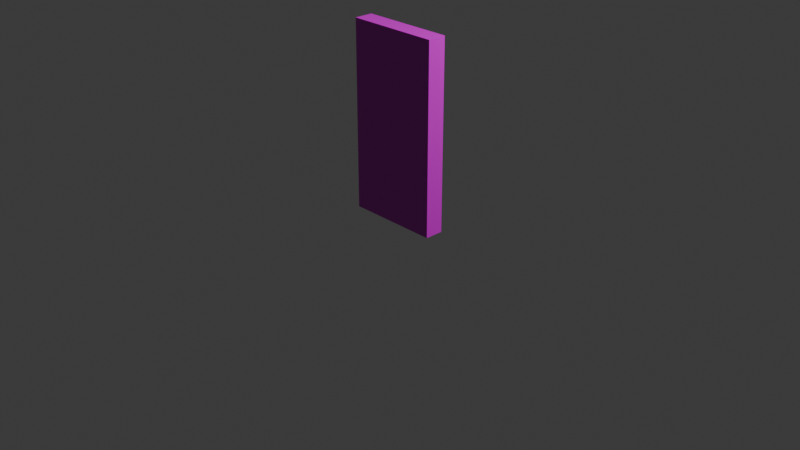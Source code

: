 # Source: wall_1m.blend  (saved by Blender 4.4.32; exported with 4.5.12 LTS)
import bpy
from mathutils import Matrix  # noqa: F401  (used for matrix-valued properties, if any)

bpy.ops.wm.read_factory_settings(use_empty=True)
scene = bpy.context.scene
scene.name = 'Scene'

# ---- collections
col_collection = bpy.data.collections.new('Collection'); scene.collection.children.link(col_collection)

# ---- images (referenced by path relative to the original .blend; pixels are not part of the script)
import os
ASSET_DIR = os.environ.get("B2B_ASSET_DIR", "")  # directory of the original .blend (textures are referenced by path, not embedded)
HERE = os.path.dirname(os.path.abspath(__file__))  # packed textures are extracted next to this script under _unpacked/

def load_image(name, relpath, width, height, colorspace="sRGB"):
    """Load a texture the original file referenced (path relative to the .blend, or extracted next to this script)."""
    p = next((c for c in (os.path.join(HERE, relpath), os.path.join(ASSET_DIR, relpath)) if relpath and os.path.exists(c)), "")
    if p:
        img = bpy.data.images.load(p, check_existing=True)
        img.name = name
    else:  # same state as the original file: an image datablock whose file is absent (Cycles renders it pink)
        img = bpy.data.images.new(name, width, height)
        img.source = "FILE"
        img.filepath = "//" + (relpath or name)
    img.colorspace_settings.name = colorspace
    return img
img_mossy_rock_disp_4k_png = load_image('mossy_rock_disp_4k.png', 'mossy_rock_disp_4k.png', 1024, 1024, 'Non-Color')
img_mossy_rock_diff_4k_jpg = load_image('mossy_rock_diff_4k.jpg', 'mossy_rock_diff_4k.jpg', 1024, 1024, 'sRGB')
img_mossy_rock_rough_4k_exr = load_image('mossy_rock_rough_4k.exr', 'mossy_rock_rough_4k.exr', 1024, 1024, 'Non-Color')
img_mossy_rock_nor_gl_4k_exr = load_image('mossy_rock_nor_gl_4k.exr', 'mossy_rock_nor_gl_4k.exr', 1024, 1024, 'Non-Color')

# ---- materials (node trees are filled in below, after node groups)
mat_material_001 = bpy.data.materials.new('Material.001')

# ---- material node trees
mat_material_001.use_nodes = True; mat_material_001.node_tree.nodes.clear()
_N = mat_material_001.node_tree.nodes; _L = mat_material_001.node_tree.links
n0 = _N.new('ShaderNodeBsdfPrincipled'); n0.name = 'Principled BSDF'; n0.location = (10, 300)
n1 = _N.new('ShaderNodeOutputMaterial'); n1.name = 'Material Output'; n1.location = (300, 300)
n2 = _N.new('ShaderNodeTexImage'); n2.name = 'Image Texture'; n2.location = (85, -600)
n2.label = 'Displacement'
n2.image = img_mossy_rock_disp_4k_png
n3 = _N.new('ShaderNodeDisplacement'); n3.name = 'Displacement'; n3.location = (110, -400)
n3.inputs[2].default_value = 1.0
n4 = _N.new('ShaderNodeTexImage'); n4.name = 'Image Texture.001'; n4.location = (85, -40)
n4.label = 'Base Color'
n4.image = img_mossy_rock_diff_4k_jpg
n5 = _N.new('ShaderNodeTexImage'); n5.name = 'Image Texture.002'; n5.location = (85, -320)
n5.label = 'Roughness'
n5.image = img_mossy_rock_rough_4k_exr
n6 = _N.new('ShaderNodeTexImage'); n6.name = 'Image Texture.003'; n6.location = (85, -880)
n6.label = 'Normal'
n6.image = img_mossy_rock_nor_gl_4k_exr
n7 = _N.new('ShaderNodeNormalMap'); n7.name = 'Normal Map'; n7.location = (-240, -340)
n8 = _N.new('ShaderNodeMapping'); n8.name = 'Mapping'; n8.location = (230, -40)
n9 = _N.new('NodeReroute'); n9.name = 'Reroute'; n9.location = (35, -596)
n9.width = 10
n9.socket_idname = 'NodeSocketVector'
n10 = _N.new('ShaderNodeTexCoord'); n10.name = 'Texture Coordinate'; n10.location = (30, -40)
n11 = _N.new('NodeFrame'); n11.name = 'Frame'; n11.location = (-1270, 340)
n11.label = 'Mapping'
n11.width = 400
n12 = _N.new('NodeFrame'); n12.name = 'Frame.001'; n12.location = (-625, 540)
n12.label = 'Textures'
n12.width = 355
n2.parent = n12
n4.parent = n12
n5.parent = n12
n6.parent = n12
n8.parent = n11
n9.parent = n12
n10.parent = n11
_L.new(n0.outputs[0], n1.inputs[0])
_L.new(n2.outputs[0], n3.inputs[0])
_L.new(n3.outputs[0], n1.inputs[2])
_L.new(n4.outputs[0], n0.inputs[0])
_L.new(n5.outputs[0], n0.inputs[2])
_L.new(n6.outputs[0], n7.inputs[1])
_L.new(n7.outputs[0], n0.inputs[5])
_L.new(n9.outputs[0], n4.inputs[0])
_L.new(n9.outputs[0], n5.inputs[0])
_L.new(n9.outputs[0], n2.inputs[0])
_L.new(n9.outputs[0], n6.inputs[0])
_L.new(n8.outputs[0], n9.inputs[0])
_L.new(n10.outputs[2], n8.inputs[0])
n1.is_active_output = True

# ---- world
world_world = bpy.data.worlds.new('World'); scene.world = world_world
world_world.use_nodes = True; world_world.node_tree.nodes.clear()
_N = world_world.node_tree.nodes; _L = world_world.node_tree.links
n0 = _N.new('ShaderNodeOutputWorld'); n0.name = 'World Output'; n0.location = (300, 300)
n1 = _N.new('ShaderNodeBackground'); n1.name = 'Background'; n1.location = (10, 300)
n1.inputs[0].default_value = (0.05088, 0.05088, 0.05088, 1.0)
_L.new(n1.outputs[0], n0.inputs[0])
n0.is_active_output = True
world_world.color = (0.05088, 0.05088, 0.05088)
world_world.sun_shadow_jitter_overblur = 0.0

# ---- cameras
cam_camera = bpy.data.cameras.new('Camera')
cam_camera.clip_end = 100.0
cam_camera.ortho_scale = 7.314

# ---- lights
light_light = bpy.data.lights.new('Light', 'POINT')
light_light.energy = 1000.0
light_light.shadow_soft_size = 0.1

# ---- meshes
me_cube = bpy.data.meshes.new('Cube')
me_cube.from_pydata([(0.5, 0.1, 2.0), (0.5, 0.1, 0.0), (0.5, -0.1, 2.0), (0.5, -0.1, 0.0), (-0.5, 0.1, 2.0), (-0.5, 0.1, 0.0), (-0.5, -0.1, 2.0), (-0.5, -0.1, 0.0)], [], [(0, 4, 6, 2), (3, 2, 6, 7), (7, 6, 4, 5), (5, 1, 3, 7), (1, 0, 2, 3), (5, 4, 0, 1)])
_uv = me_cube.uv_layers.new(name='UVMap')
_uv.uv.foreach_set('vector', [1.0, 6.723e-09, 1.0, 0.3846, 0.9231, 0.3846, 0.9231, 9.158e-10, 0.0, 0.7692, 0.0, 0.0, 0.3846, 0.0, 0.3846, 0.7692, 0.7692, 0.7692, 0.7692, 0.0, 0.8462, 0.0, 0.8462, 0.7692, 1.0, 0.3846, 1.0, 0.7692, 0.9231, 0.7692, 0.9231, 0.3846, 0.8462, 0.7692, 0.8462, 0.0, 0.9231, 0.0, 0.9231, 0.7692, 0.3846, 0.7692, 0.3846, 0.0, 0.7692, 0.0, 0.7692, 0.7692])
me_cube.materials.append(mat_material_001)
me_cube.use_mirror_vertex_groups = False
me_cube.update()

# ---- objects
ob_cube = bpy.data.objects.new('Cube', me_cube)
ob_light = bpy.data.objects.new('Light', light_light)
ob_camera = bpy.data.objects.new('Camera', cam_camera)

# ---- transforms, parenting, visibility, modifiers, constraints
ob_cube.location = (0.0, 0.0, 0.0)
ob_cube.lock_rotations_4d = False
ob_cube.empty_display_type = 'ARROWS'
ob_cube.lineart.crease_threshold = 0.0
ob_light.location = (4.076, 1.005, 5.904)
ob_light.rotation_euler = (0.6503, 0.05522, 1.866)
ob_light.lock_rotations_4d = False
ob_light.empty_display_type = 'ARROWS'
ob_light.color = (0.0, 0.0, 0.0, 0.0)
ob_light.lineart.crease_threshold = 0.0
ob_camera.location = (7.359, -6.926, 4.958)
ob_camera.rotation_euler = (1.109, 0.0, 0.8149)
ob_camera.lock_rotations_4d = False
ob_camera.empty_display_type = 'ARROWS'
ob_camera.color = (0.0, 0.0, 0.0, 0.0)
ob_camera.display_type = 'WIRE'
ob_camera.lineart.crease_threshold = 0.0

# ---- collection membership
col_collection.objects.link(ob_cube)
col_collection.objects.link(ob_light)
col_collection.objects.link(ob_camera)

# ---- scene / render settings (as saved in the file)
scene.camera = ob_camera
scene.frame_start = 1; scene.frame_end = 250; scene.frame_set(1)
scene.render.engine = 'BLENDER_EEVEE_NEXT'
bpy.context.view_layer.update()
